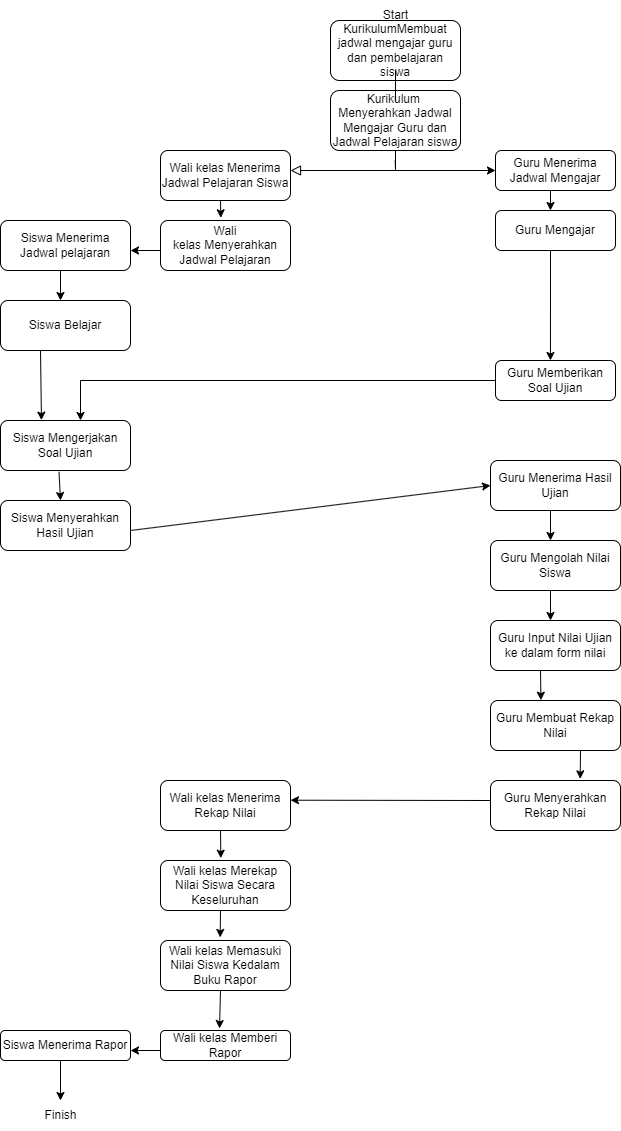

The diagram above was exported from draw.io. Its source (the exported page's mxGraphModel, read from the mxfile embedded in the PNG):
<mxGraphModel dx="1108" dy="482" grid="1" gridSize="10" guides="1" tooltips="1" connect="1" arrows="1" fold="1" page="1" pageScale="1" pageWidth="827" pageHeight="1169" math="0" shadow="0">
  <root>
    <mxCell id="WIyWlLk6GJQsqaUBKTNV-0" />
    <mxCell id="WIyWlLk6GJQsqaUBKTNV-1" parent="WIyWlLk6GJQsqaUBKTNV-0" />
    <mxCell id="WIyWlLk6GJQsqaUBKTNV-2" value="" style="rounded=0;html=1;jettySize=auto;orthogonalLoop=1;fontSize=11;endArrow=block;endFill=0;endSize=8;strokeWidth=1;shadow=0;labelBackgroundColor=none;edgeStyle=orthogonalEdgeStyle;startArrow=none;" parent="WIyWlLk6GJQsqaUBKTNV-1" source="b1rK7bU8YHGMBWT79pU9-0" edge="1">
      <mxGeometry relative="1" as="geometry">
        <mxPoint x="350" y="170" as="targetPoint" />
        <Array as="points">
          <mxPoint x="455" y="170" />
        </Array>
      </mxGeometry>
    </mxCell>
    <mxCell id="WIyWlLk6GJQsqaUBKTNV-3" value="KurikulumMembuat jadwal mengajar guru dan pembelajaran siswa" style="rounded=1;whiteSpace=wrap;html=1;fontSize=12;glass=0;strokeWidth=1;shadow=0;" parent="WIyWlLk6GJQsqaUBKTNV-1" vertex="1">
      <mxGeometry x="390" y="20" width="130" height="60" as="geometry" />
    </mxCell>
    <mxCell id="WIyWlLk6GJQsqaUBKTNV-7" value="Guru Menerima Jadwal Mengajar" style="rounded=1;whiteSpace=wrap;html=1;fontSize=12;glass=0;strokeWidth=1;shadow=0;" parent="WIyWlLk6GJQsqaUBKTNV-1" vertex="1">
      <mxGeometry x="555" y="150" width="120" height="40" as="geometry" />
    </mxCell>
    <mxCell id="b1rK7bU8YHGMBWT79pU9-0" value="Kurikulum&amp;nbsp; Menyerahkan Jadwal Mengajar Guru dan Jadwal Pelajaran siswa" style="rounded=1;whiteSpace=wrap;html=1;fontSize=12;glass=0;strokeWidth=1;shadow=0;" parent="WIyWlLk6GJQsqaUBKTNV-1" vertex="1">
      <mxGeometry x="390" y="90" width="130" height="60" as="geometry" />
    </mxCell>
    <mxCell id="b1rK7bU8YHGMBWT79pU9-1" value="" style="rounded=0;html=1;jettySize=auto;orthogonalLoop=1;fontSize=11;endArrow=none;endFill=0;endSize=8;strokeWidth=1;shadow=0;labelBackgroundColor=none;edgeStyle=orthogonalEdgeStyle;" parent="WIyWlLk6GJQsqaUBKTNV-1" source="WIyWlLk6GJQsqaUBKTNV-3" target="b1rK7bU8YHGMBWT79pU9-0" edge="1">
      <mxGeometry relative="1" as="geometry">
        <mxPoint x="455" y="60" as="sourcePoint" />
        <mxPoint x="455" y="170" as="targetPoint" />
      </mxGeometry>
    </mxCell>
    <mxCell id="b1rK7bU8YHGMBWT79pU9-2" value="Guru&amp;nbsp;Mengajar&lt;span style=&quot;color: rgba(0, 0, 0, 0); font-family: monospace; font-size: 0px; text-align: start;&quot;&gt;%3CmxGraphModel%3E%3Croot%3E%3CmxCell%20id%3D%220%22%2F%3E%3CmxCell%20id%3D%221%22%20parent%3D%220%22%2F%3E%3CmxCell%20id%3D%222%22%20value%3D%22Menerima%20Jadwal%20Mengajar%22%20style%3D%22rounded%3D1%3BwhiteSpace%3Dwrap%3Bhtml%3D1%3BfontSize%3D12%3Bglass%3D0%3BstrokeWidth%3D1%3Bshadow%3D0%3B%22%20vertex%3D%221%22%20parent%3D%221%22%3E%3CmxGeometry%20x%3D%22320%22%20y%3D%22190%22%20width%3D%22120%22%20height%3D%2240%22%20as%3D%22geometry%22%2F%3E%3C%2FmxCell%3E%3C%2Froot%3E%3C%2FmxGraphModel%3E&lt;/span&gt;" style="rounded=1;whiteSpace=wrap;html=1;fontSize=12;glass=0;strokeWidth=1;shadow=0;" parent="WIyWlLk6GJQsqaUBKTNV-1" vertex="1">
      <mxGeometry x="555" y="210" width="120" height="40" as="geometry" />
    </mxCell>
    <mxCell id="b1rK7bU8YHGMBWT79pU9-3" value="Guru&amp;nbsp;Memberikan Soal Ujian" style="rounded=1;whiteSpace=wrap;html=1;fontSize=12;glass=0;strokeWidth=1;shadow=0;" parent="WIyWlLk6GJQsqaUBKTNV-1" vertex="1">
      <mxGeometry x="555" y="360" width="120" height="40" as="geometry" />
    </mxCell>
    <mxCell id="b1rK7bU8YHGMBWT79pU9-4" value="Wali kelas Menerima Jadwal Pelajaran Siswa" style="rounded=1;whiteSpace=wrap;html=1;fontSize=12;glass=0;strokeWidth=1;shadow=0;" parent="WIyWlLk6GJQsqaUBKTNV-1" vertex="1">
      <mxGeometry x="220" y="150" width="130" height="50" as="geometry" />
    </mxCell>
    <mxCell id="b1rK7bU8YHGMBWT79pU9-5" value="Wali kelas&amp;nbsp;Menyerahkan Jadwal Pelajaran" style="rounded=1;whiteSpace=wrap;html=1;fontSize=12;glass=0;strokeWidth=1;shadow=0;" parent="WIyWlLk6GJQsqaUBKTNV-1" vertex="1">
      <mxGeometry x="220" y="220" width="130" height="50" as="geometry" />
    </mxCell>
    <mxCell id="b1rK7bU8YHGMBWT79pU9-6" value="Siswa Menerima Jadwal pelajaran&lt;span style=&quot;color: rgba(0, 0, 0, 0); font-family: monospace; font-size: 0px; text-align: start;&quot;&gt;%3CmxGraphModel%3E%3Croot%3E%3CmxCell%20id%3D%220%22%2F%3E%3CmxCell%20id%3D%221%22%20parent%3D%220%22%2F%3E%3CmxCell%20id%3D%222%22%20value%3D%22Menyerahkan%20Jadwal%20Mengajar%20Guru%20dan%20Jadwal%20Pelajaran%20siswa%22%20style%3D%22rounded%3D1%3BwhiteSpace%3Dwrap%3Bhtml%3D1%3BfontSize%3D12%3Bglass%3D0%3BstrokeWidth%3D1%3Bshadow%3D0%3B%22%20vertex%3D%221%22%20parent%3D%221%22%3E%3CmxGeometry%20x%3D%22390%22%20y%3D%2280%22%20width%3D%22130%22%20height%3D%2250%22%20as%3D%22geometry%22%2F%3E%3C%2FmxCell%3E%3C%2Froot%3E%3C%2FmxGraphModel%3E&lt;/span&gt;" style="rounded=1;whiteSpace=wrap;html=1;fontSize=12;glass=0;strokeWidth=1;shadow=0;" parent="WIyWlLk6GJQsqaUBKTNV-1" vertex="1">
      <mxGeometry x="60" y="220" width="130" height="50" as="geometry" />
    </mxCell>
    <mxCell id="b1rK7bU8YHGMBWT79pU9-7" value="Siswa&amp;nbsp;Belajar" style="rounded=1;whiteSpace=wrap;html=1;fontSize=12;glass=0;strokeWidth=1;shadow=0;" parent="WIyWlLk6GJQsqaUBKTNV-1" vertex="1">
      <mxGeometry x="60" y="300" width="130" height="50" as="geometry" />
    </mxCell>
    <mxCell id="b1rK7bU8YHGMBWT79pU9-9" value="" style="endArrow=classic;html=1;rounded=0;entryX=0;entryY=0.5;entryDx=0;entryDy=0;" parent="WIyWlLk6GJQsqaUBKTNV-1" target="WIyWlLk6GJQsqaUBKTNV-7" edge="1">
      <mxGeometry width="50" height="50" relative="1" as="geometry">
        <mxPoint x="454.71" y="160" as="sourcePoint" />
        <mxPoint x="455.21" y="240" as="targetPoint" />
        <Array as="points">
          <mxPoint x="455" y="170" />
        </Array>
      </mxGeometry>
    </mxCell>
    <mxCell id="b1rK7bU8YHGMBWT79pU9-11" value="" style="endArrow=classic;html=1;rounded=0;entryX=0.458;entryY=0;entryDx=0;entryDy=0;entryPerimeter=0;" parent="WIyWlLk6GJQsqaUBKTNV-1" target="b1rK7bU8YHGMBWT79pU9-2" edge="1">
      <mxGeometry width="50" height="50" relative="1" as="geometry">
        <mxPoint x="610" y="190" as="sourcePoint" />
        <mxPoint x="660" y="140" as="targetPoint" />
      </mxGeometry>
    </mxCell>
    <mxCell id="b1rK7bU8YHGMBWT79pU9-13" value="" style="endArrow=classic;html=1;rounded=0;entryX=0.458;entryY=0;entryDx=0;entryDy=0;entryPerimeter=0;" parent="WIyWlLk6GJQsqaUBKTNV-1" target="b1rK7bU8YHGMBWT79pU9-3" edge="1">
      <mxGeometry width="50" height="50" relative="1" as="geometry">
        <mxPoint x="610" y="250" as="sourcePoint" />
        <mxPoint x="610" y="300" as="targetPoint" />
      </mxGeometry>
    </mxCell>
    <mxCell id="b1rK7bU8YHGMBWT79pU9-15" value="" style="endArrow=classic;html=1;rounded=0;entryX=0.464;entryY=-0.054;entryDx=0;entryDy=0;entryPerimeter=0;" parent="WIyWlLk6GJQsqaUBKTNV-1" target="b1rK7bU8YHGMBWT79pU9-5" edge="1">
      <mxGeometry width="50" height="50" relative="1" as="geometry">
        <mxPoint x="280" y="200" as="sourcePoint" />
        <mxPoint x="330" y="150" as="targetPoint" />
      </mxGeometry>
    </mxCell>
    <mxCell id="b1rK7bU8YHGMBWT79pU9-16" value="" style="endArrow=classic;html=1;rounded=0;" parent="WIyWlLk6GJQsqaUBKTNV-1" edge="1">
      <mxGeometry width="50" height="50" relative="1" as="geometry">
        <mxPoint x="220" y="250" as="sourcePoint" />
        <mxPoint x="190" y="250" as="targetPoint" />
      </mxGeometry>
    </mxCell>
    <mxCell id="b1rK7bU8YHGMBWT79pU9-17" value="" style="endArrow=classic;html=1;rounded=0;" parent="WIyWlLk6GJQsqaUBKTNV-1" edge="1">
      <mxGeometry width="50" height="50" relative="1" as="geometry">
        <mxPoint x="120" y="270" as="sourcePoint" />
        <mxPoint x="120" y="300" as="targetPoint" />
      </mxGeometry>
    </mxCell>
    <mxCell id="b1rK7bU8YHGMBWT79pU9-18" value="" style="endArrow=classic;html=1;rounded=0;exitX=0;exitY=0.5;exitDx=0;exitDy=0;" parent="WIyWlLk6GJQsqaUBKTNV-1" source="b1rK7bU8YHGMBWT79pU9-3" edge="1">
      <mxGeometry width="50" height="50" relative="1" as="geometry">
        <mxPoint x="555" y="330" as="sourcePoint" />
        <mxPoint x="140" y="420" as="targetPoint" />
        <Array as="points">
          <mxPoint x="140" y="380" />
        </Array>
      </mxGeometry>
    </mxCell>
    <mxCell id="b1rK7bU8YHGMBWT79pU9-20" value="Siswa&amp;nbsp;Mengerjakan Soal Ujian" style="rounded=1;whiteSpace=wrap;html=1;fontSize=12;glass=0;strokeWidth=1;shadow=0;" parent="WIyWlLk6GJQsqaUBKTNV-1" vertex="1">
      <mxGeometry x="60" y="420" width="130" height="50" as="geometry" />
    </mxCell>
    <mxCell id="b1rK7bU8YHGMBWT79pU9-21" value="" style="endArrow=classic;html=1;rounded=0;entryX=0.315;entryY=-0.007;entryDx=0;entryDy=0;entryPerimeter=0;" parent="WIyWlLk6GJQsqaUBKTNV-1" target="b1rK7bU8YHGMBWT79pU9-20" edge="1">
      <mxGeometry width="50" height="50" relative="1" as="geometry">
        <mxPoint x="100" y="350" as="sourcePoint" />
        <mxPoint x="150" y="300" as="targetPoint" />
      </mxGeometry>
    </mxCell>
    <mxCell id="b1rK7bU8YHGMBWT79pU9-22" value="Siswa Menyerahkan Hasil Ujian" style="rounded=1;whiteSpace=wrap;html=1;fontSize=12;glass=0;strokeWidth=1;shadow=0;" parent="WIyWlLk6GJQsqaUBKTNV-1" vertex="1">
      <mxGeometry x="60" y="500" width="130" height="50" as="geometry" />
    </mxCell>
    <mxCell id="b1rK7bU8YHGMBWT79pU9-23" value="" style="endArrow=classic;html=1;rounded=0;exitX=0.45;exitY=1.027;exitDx=0;exitDy=0;exitPerimeter=0;" parent="WIyWlLk6GJQsqaUBKTNV-1" source="b1rK7bU8YHGMBWT79pU9-20" edge="1">
      <mxGeometry width="50" height="50" relative="1" as="geometry">
        <mxPoint x="140" y="470" as="sourcePoint" />
        <mxPoint x="120" y="500" as="targetPoint" />
        <Array as="points" />
      </mxGeometry>
    </mxCell>
    <mxCell id="b1rK7bU8YHGMBWT79pU9-24" value="Guru&amp;nbsp;Menerima Hasil Ujian" style="rounded=1;whiteSpace=wrap;html=1;fontSize=12;glass=0;strokeWidth=1;shadow=0;" parent="WIyWlLk6GJQsqaUBKTNV-1" vertex="1">
      <mxGeometry x="550" y="460" width="130" height="50" as="geometry" />
    </mxCell>
    <mxCell id="b1rK7bU8YHGMBWT79pU9-25" value="Guru&amp;nbsp;Mengolah Nilai Siswa&lt;span style=&quot;color: rgba(0, 0, 0, 0); font-family: monospace; font-size: 0px; text-align: start;&quot;&gt;%3CmxGraphModel%3E%3Croot%3E%3CmxCell%20id%3D%220%22%2F%3E%3CmxCell%20id%3D%221%22%20parent%3D%220%22%2F%3E%3CmxCell%20id%3D%222%22%20value%3D%22Belajar%22%20style%3D%22rounded%3D1%3BwhiteSpace%3Dwrap%3Bhtml%3D1%3BfontSize%3D12%3Bglass%3D0%3BstrokeWidth%3D1%3Bshadow%3D0%3B%22%20vertex%3D%221%22%20parent%3D%221%22%3E%3CmxGeometry%20x%3D%2260%22%20y%3D%22300%22%20width%3D%22130%22%20height%3D%2250%22%20as%3D%22geometry%22%2F%3E%3C%2FmxCell%3E%3C%2Froot%3E%3C%2FmxGraphModel%3E&lt;/span&gt;" style="rounded=1;whiteSpace=wrap;html=1;fontSize=12;glass=0;strokeWidth=1;shadow=0;" parent="WIyWlLk6GJQsqaUBKTNV-1" vertex="1">
      <mxGeometry x="550" y="540" width="130" height="50" as="geometry" />
    </mxCell>
    <mxCell id="b1rK7bU8YHGMBWT79pU9-26" value="Guru&amp;nbsp;Input Nilai Ujian ke dalam form nilai" style="rounded=1;whiteSpace=wrap;html=1;fontSize=12;glass=0;strokeWidth=1;shadow=0;" parent="WIyWlLk6GJQsqaUBKTNV-1" vertex="1">
      <mxGeometry x="550" y="620" width="130" height="50" as="geometry" />
    </mxCell>
    <mxCell id="b1rK7bU8YHGMBWT79pU9-27" value="Guru&amp;nbsp;Membuat Rekap Nilai" style="rounded=1;whiteSpace=wrap;html=1;fontSize=12;glass=0;strokeWidth=1;shadow=0;" parent="WIyWlLk6GJQsqaUBKTNV-1" vertex="1">
      <mxGeometry x="550" y="700" width="130" height="50" as="geometry" />
    </mxCell>
    <mxCell id="b1rK7bU8YHGMBWT79pU9-28" value="Guru&amp;nbsp;Menyerahkan Rekap Nilai" style="rounded=1;whiteSpace=wrap;html=1;fontSize=12;glass=0;strokeWidth=1;shadow=0;" parent="WIyWlLk6GJQsqaUBKTNV-1" vertex="1">
      <mxGeometry x="550" y="780" width="130" height="50" as="geometry" />
    </mxCell>
    <mxCell id="b1rK7bU8YHGMBWT79pU9-29" value="Wali kelas&amp;nbsp;Menerima Rekap Nilai" style="rounded=1;whiteSpace=wrap;html=1;fontSize=12;glass=0;strokeWidth=1;shadow=0;" parent="WIyWlLk6GJQsqaUBKTNV-1" vertex="1">
      <mxGeometry x="220" y="780" width="130" height="50" as="geometry" />
    </mxCell>
    <mxCell id="b1rK7bU8YHGMBWT79pU9-30" value="Wali kelas&amp;nbsp;Merekap Nilai Siswa Secara Keseluruhan&lt;span style=&quot;color: rgba(0, 0, 0, 0); font-family: monospace; font-size: 0px; text-align: start;&quot;&gt;%3CmxGraphModel%3E%3Croot%3E%3CmxCell%20id%3D%220%22%2F%3E%3CmxCell%20id%3D%221%22%20parent%3D%220%22%2F%3E%3CmxCell%20id%3D%222%22%20value%3D%22Belajar%22%20style%3D%22rounded%3D1%3BwhiteSpace%3Dwrap%3Bhtml%3D1%3BfontSize%3D12%3Bglass%3D0%3BstrokeWidth%3D1%3Bshadow%3D0%3B%22%20vertex%3D%221%22%20parent%3D%221%22%3E%3CmxGeometry%20x%3D%2260%22%20y%3D%22300%22%20width%3D%22130%22%20height%3D%2250%22%20as%3D%22geometry%22%2F%3E%3C%2FmxCell%3E%3C%2Froot%3E%3C%2FmxGraphModel%3E&lt;/span&gt;" style="rounded=1;whiteSpace=wrap;html=1;fontSize=12;glass=0;strokeWidth=1;shadow=0;" parent="WIyWlLk6GJQsqaUBKTNV-1" vertex="1">
      <mxGeometry x="220" y="860" width="130" height="50" as="geometry" />
    </mxCell>
    <mxCell id="b1rK7bU8YHGMBWT79pU9-31" value="Wali kelas&amp;nbsp;Memasuki Nilai Siswa Kedalam Buku Rapor" style="rounded=1;whiteSpace=wrap;html=1;fontSize=12;glass=0;strokeWidth=1;shadow=0;" parent="WIyWlLk6GJQsqaUBKTNV-1" vertex="1">
      <mxGeometry x="220" y="940" width="130" height="50" as="geometry" />
    </mxCell>
    <mxCell id="b1rK7bU8YHGMBWT79pU9-32" value="Wali kelas&amp;nbsp;Memberi Rapor" style="rounded=1;whiteSpace=wrap;html=1;fontSize=12;glass=0;strokeWidth=1;shadow=0;" parent="WIyWlLk6GJQsqaUBKTNV-1" vertex="1">
      <mxGeometry x="220" y="1030" width="130" height="30" as="geometry" />
    </mxCell>
    <mxCell id="b1rK7bU8YHGMBWT79pU9-33" value="Siswa&amp;nbsp;Menerima Rapor" style="rounded=1;whiteSpace=wrap;html=1;fontSize=12;glass=0;strokeWidth=1;shadow=0;" parent="WIyWlLk6GJQsqaUBKTNV-1" vertex="1">
      <mxGeometry x="60" y="1030" width="130" height="30" as="geometry" />
    </mxCell>
    <mxCell id="b1rK7bU8YHGMBWT79pU9-34" value="Finish" style="text;html=1;align=center;verticalAlign=middle;resizable=0;points=[];autosize=1;strokeColor=none;fillColor=none;" parent="WIyWlLk6GJQsqaUBKTNV-1" vertex="1">
      <mxGeometry x="90" y="1100" width="60" height="30" as="geometry" />
    </mxCell>
    <mxCell id="b1rK7bU8YHGMBWT79pU9-35" value="Start" style="text;html=1;align=center;verticalAlign=middle;resizable=0;points=[];autosize=1;strokeColor=none;fillColor=none;" parent="WIyWlLk6GJQsqaUBKTNV-1" vertex="1">
      <mxGeometry x="430" width="50" height="30" as="geometry" />
    </mxCell>
    <mxCell id="b1rK7bU8YHGMBWT79pU9-36" value="" style="endArrow=classic;html=1;rounded=0;entryX=0;entryY=0.5;entryDx=0;entryDy=0;" parent="WIyWlLk6GJQsqaUBKTNV-1" target="b1rK7bU8YHGMBWT79pU9-24" edge="1">
      <mxGeometry width="50" height="50" relative="1" as="geometry">
        <mxPoint x="190" y="530" as="sourcePoint" />
        <mxPoint x="240" y="480" as="targetPoint" />
      </mxGeometry>
    </mxCell>
    <mxCell id="b1rK7bU8YHGMBWT79pU9-37" value="" style="endArrow=classic;html=1;rounded=0;" parent="WIyWlLk6GJQsqaUBKTNV-1" edge="1">
      <mxGeometry width="50" height="50" relative="1" as="geometry">
        <mxPoint x="610" y="510" as="sourcePoint" />
        <mxPoint x="610" y="540" as="targetPoint" />
      </mxGeometry>
    </mxCell>
    <mxCell id="b1rK7bU8YHGMBWT79pU9-38" value="" style="endArrow=classic;html=1;rounded=0;" parent="WIyWlLk6GJQsqaUBKTNV-1" edge="1">
      <mxGeometry width="50" height="50" relative="1" as="geometry">
        <mxPoint x="610" y="590" as="sourcePoint" />
        <mxPoint x="610" y="620" as="targetPoint" />
      </mxGeometry>
    </mxCell>
    <mxCell id="b1rK7bU8YHGMBWT79pU9-39" value="" style="endArrow=classic;html=1;rounded=0;entryX=0.388;entryY=-0.006;entryDx=0;entryDy=0;entryPerimeter=0;" parent="WIyWlLk6GJQsqaUBKTNV-1" target="b1rK7bU8YHGMBWT79pU9-27" edge="1">
      <mxGeometry width="50" height="50" relative="1" as="geometry">
        <mxPoint x="600" y="670" as="sourcePoint" />
        <mxPoint x="650" y="620" as="targetPoint" />
      </mxGeometry>
    </mxCell>
    <mxCell id="b1rK7bU8YHGMBWT79pU9-40" value="" style="endArrow=classic;html=1;rounded=0;entryX=0.69;entryY=-0.033;entryDx=0;entryDy=0;entryPerimeter=0;" parent="WIyWlLk6GJQsqaUBKTNV-1" target="b1rK7bU8YHGMBWT79pU9-28" edge="1">
      <mxGeometry width="50" height="50" relative="1" as="geometry">
        <mxPoint x="640" y="750" as="sourcePoint" />
        <mxPoint x="690" y="700" as="targetPoint" />
      </mxGeometry>
    </mxCell>
    <mxCell id="b1rK7bU8YHGMBWT79pU9-41" value="" style="endArrow=classic;html=1;rounded=0;entryX=1;entryY=0.394;entryDx=0;entryDy=0;entryPerimeter=0;" parent="WIyWlLk6GJQsqaUBKTNV-1" target="b1rK7bU8YHGMBWT79pU9-29" edge="1">
      <mxGeometry width="50" height="50" relative="1" as="geometry">
        <mxPoint x="550" y="800" as="sourcePoint" />
        <mxPoint x="600" y="750" as="targetPoint" />
      </mxGeometry>
    </mxCell>
    <mxCell id="b1rK7bU8YHGMBWT79pU9-42" value="" style="endArrow=classic;html=1;rounded=0;entryX=0.464;entryY=-0.047;entryDx=0;entryDy=0;entryPerimeter=0;" parent="WIyWlLk6GJQsqaUBKTNV-1" target="b1rK7bU8YHGMBWT79pU9-30" edge="1">
      <mxGeometry width="50" height="50" relative="1" as="geometry">
        <mxPoint x="280" y="830" as="sourcePoint" />
        <mxPoint x="280" y="850" as="targetPoint" />
      </mxGeometry>
    </mxCell>
    <mxCell id="b1rK7bU8YHGMBWT79pU9-43" value="" style="endArrow=classic;html=1;rounded=0;entryX=0.459;entryY=-0.061;entryDx=0;entryDy=0;entryPerimeter=0;" parent="WIyWlLk6GJQsqaUBKTNV-1" target="b1rK7bU8YHGMBWT79pU9-31" edge="1">
      <mxGeometry width="50" height="50" relative="1" as="geometry">
        <mxPoint x="280" y="910" as="sourcePoint" />
        <mxPoint x="310" y="920" as="targetPoint" />
      </mxGeometry>
    </mxCell>
    <mxCell id="b1rK7bU8YHGMBWT79pU9-44" value="" style="endArrow=classic;html=1;rounded=0;entryX=0.454;entryY=-0.067;entryDx=0;entryDy=0;entryPerimeter=0;" parent="WIyWlLk6GJQsqaUBKTNV-1" target="b1rK7bU8YHGMBWT79pU9-32" edge="1">
      <mxGeometry width="50" height="50" relative="1" as="geometry">
        <mxPoint x="280" y="990" as="sourcePoint" />
        <mxPoint x="330" y="940" as="targetPoint" />
      </mxGeometry>
    </mxCell>
    <mxCell id="b1rK7bU8YHGMBWT79pU9-45" value="" style="endArrow=classic;html=1;rounded=0;" parent="WIyWlLk6GJQsqaUBKTNV-1" edge="1">
      <mxGeometry width="50" height="50" relative="1" as="geometry">
        <mxPoint x="220" y="1050" as="sourcePoint" />
        <mxPoint x="190" y="1050" as="targetPoint" />
      </mxGeometry>
    </mxCell>
    <mxCell id="b1rK7bU8YHGMBWT79pU9-46" value="" style="endArrow=classic;html=1;rounded=0;" parent="WIyWlLk6GJQsqaUBKTNV-1" target="b1rK7bU8YHGMBWT79pU9-34" edge="1">
      <mxGeometry width="50" height="50" relative="1" as="geometry">
        <mxPoint x="120" y="1060" as="sourcePoint" />
        <mxPoint x="170" y="1010" as="targetPoint" />
      </mxGeometry>
    </mxCell>
  </root>
</mxGraphModel>